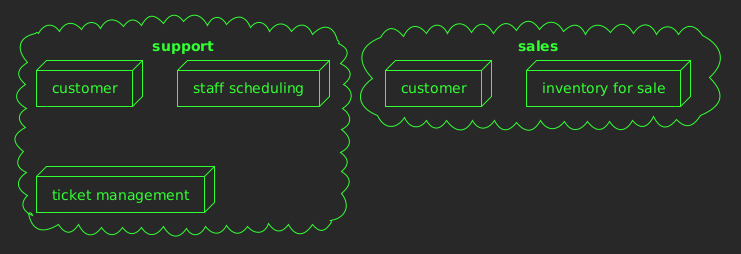

The diagram above was rendered by PlantUML. Its source (embedded in the PNG):
@startuml
!theme crt-green
cloud sales {
   node "customer"
   node "inventory for sale"
}

cloud support {
   node "customer" as c2
   node "staff scheduling"
   node "ticket management"
}
@enduml